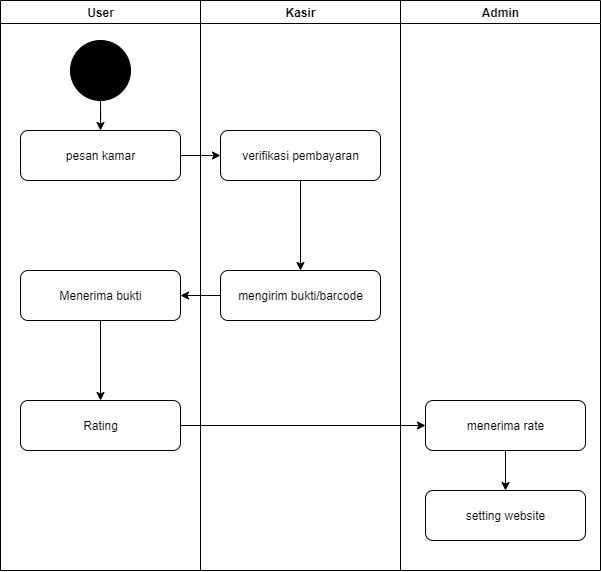

The diagram above was exported from draw.io. Its source (the exported page's mxGraphModel, read from the mxfile embedded in the PNG):
<mxGraphModel dx="1226" dy="715" grid="1" gridSize="10" guides="1" tooltips="1" connect="1" arrows="1" fold="1" page="1" pageScale="1" pageWidth="850" pageHeight="1100" math="0" shadow="0">
  <root>
    <mxCell id="0" />
    <mxCell id="1" parent="0" />
    <mxCell id="iytwpZCicK4pHhXWmAdA-5" value="User" style="swimlane;whiteSpace=wrap;html=1;strokeColor=default;" vertex="1" parent="1">
      <mxGeometry x="125" y="110" width="200" height="570" as="geometry" />
    </mxCell>
    <mxCell id="iytwpZCicK4pHhXWmAdA-13" style="edgeStyle=orthogonalEdgeStyle;rounded=0;orthogonalLoop=1;jettySize=auto;html=1;entryX=0.5;entryY=0;entryDx=0;entryDy=0;" edge="1" parent="iytwpZCicK4pHhXWmAdA-5" source="iytwpZCicK4pHhXWmAdA-10" target="iytwpZCicK4pHhXWmAdA-12">
      <mxGeometry relative="1" as="geometry" />
    </mxCell>
    <mxCell id="iytwpZCicK4pHhXWmAdA-10" value="" style="ellipse;whiteSpace=wrap;html=1;aspect=fixed;fillColor=#000000;" vertex="1" parent="iytwpZCicK4pHhXWmAdA-5">
      <mxGeometry x="70" y="40" width="60" height="60" as="geometry" />
    </mxCell>
    <mxCell id="iytwpZCicK4pHhXWmAdA-12" value="pesan kamar" style="rounded=1;whiteSpace=wrap;html=1;" vertex="1" parent="iytwpZCicK4pHhXWmAdA-5">
      <mxGeometry x="20" y="130" width="160" height="50" as="geometry" />
    </mxCell>
    <mxCell id="iytwpZCicK4pHhXWmAdA-28" style="edgeStyle=orthogonalEdgeStyle;rounded=0;orthogonalLoop=1;jettySize=auto;html=1;entryX=0.5;entryY=0;entryDx=0;entryDy=0;" edge="1" parent="iytwpZCicK4pHhXWmAdA-5" source="iytwpZCicK4pHhXWmAdA-23" target="iytwpZCicK4pHhXWmAdA-27">
      <mxGeometry relative="1" as="geometry" />
    </mxCell>
    <mxCell id="iytwpZCicK4pHhXWmAdA-23" value="Menerima bukti" style="rounded=1;whiteSpace=wrap;html=1;" vertex="1" parent="iytwpZCicK4pHhXWmAdA-5">
      <mxGeometry x="20" y="270" width="160" height="50" as="geometry" />
    </mxCell>
    <mxCell id="iytwpZCicK4pHhXWmAdA-29" style="edgeStyle=orthogonalEdgeStyle;rounded=0;orthogonalLoop=1;jettySize=auto;html=1;" edge="1" parent="iytwpZCicK4pHhXWmAdA-5" source="iytwpZCicK4pHhXWmAdA-27">
      <mxGeometry relative="1" as="geometry">
        <mxPoint x="425" y="425" as="targetPoint" />
      </mxGeometry>
    </mxCell>
    <mxCell id="iytwpZCicK4pHhXWmAdA-27" value="Rating" style="rounded=1;whiteSpace=wrap;html=1;" vertex="1" parent="iytwpZCicK4pHhXWmAdA-5">
      <mxGeometry x="20" y="400" width="160" height="50" as="geometry" />
    </mxCell>
    <mxCell id="iytwpZCicK4pHhXWmAdA-6" value="Kasir" style="swimlane;whiteSpace=wrap;html=1;" vertex="1" parent="1">
      <mxGeometry x="325" y="110" width="200" height="570" as="geometry" />
    </mxCell>
    <mxCell id="iytwpZCicK4pHhXWmAdA-21" style="edgeStyle=orthogonalEdgeStyle;rounded=0;orthogonalLoop=1;jettySize=auto;html=1;entryX=0.5;entryY=0;entryDx=0;entryDy=0;" edge="1" parent="iytwpZCicK4pHhXWmAdA-6" source="iytwpZCicK4pHhXWmAdA-15" target="iytwpZCicK4pHhXWmAdA-17">
      <mxGeometry relative="1" as="geometry" />
    </mxCell>
    <mxCell id="iytwpZCicK4pHhXWmAdA-15" value="verifikasi pembayaran" style="rounded=1;whiteSpace=wrap;html=1;" vertex="1" parent="iytwpZCicK4pHhXWmAdA-6">
      <mxGeometry x="20" y="130" width="160" height="50" as="geometry" />
    </mxCell>
    <mxCell id="iytwpZCicK4pHhXWmAdA-17" value="mengirim bukti/barcode" style="rounded=1;whiteSpace=wrap;html=1;" vertex="1" parent="iytwpZCicK4pHhXWmAdA-6">
      <mxGeometry x="20" y="270" width="160" height="50" as="geometry" />
    </mxCell>
    <mxCell id="iytwpZCicK4pHhXWmAdA-7" value="Admin" style="swimlane;whiteSpace=wrap;html=1;" vertex="1" parent="1">
      <mxGeometry x="525" y="110" width="200" height="570" as="geometry" />
    </mxCell>
    <mxCell id="iytwpZCicK4pHhXWmAdA-35" style="edgeStyle=orthogonalEdgeStyle;rounded=0;orthogonalLoop=1;jettySize=auto;html=1;entryX=0.5;entryY=0;entryDx=0;entryDy=0;" edge="1" parent="iytwpZCicK4pHhXWmAdA-7" source="iytwpZCicK4pHhXWmAdA-31" target="iytwpZCicK4pHhXWmAdA-33">
      <mxGeometry relative="1" as="geometry" />
    </mxCell>
    <mxCell id="iytwpZCicK4pHhXWmAdA-31" value="menerima rate" style="rounded=1;whiteSpace=wrap;html=1;" vertex="1" parent="iytwpZCicK4pHhXWmAdA-7">
      <mxGeometry x="25" y="400" width="160" height="50" as="geometry" />
    </mxCell>
    <mxCell id="iytwpZCicK4pHhXWmAdA-33" value="setting website" style="rounded=1;whiteSpace=wrap;html=1;" vertex="1" parent="iytwpZCicK4pHhXWmAdA-7">
      <mxGeometry x="25" y="490" width="160" height="50" as="geometry" />
    </mxCell>
    <mxCell id="iytwpZCicK4pHhXWmAdA-20" style="edgeStyle=orthogonalEdgeStyle;rounded=0;orthogonalLoop=1;jettySize=auto;html=1;entryX=0;entryY=0.5;entryDx=0;entryDy=0;" edge="1" parent="1" source="iytwpZCicK4pHhXWmAdA-12" target="iytwpZCicK4pHhXWmAdA-15">
      <mxGeometry relative="1" as="geometry" />
    </mxCell>
    <mxCell id="iytwpZCicK4pHhXWmAdA-24" style="edgeStyle=orthogonalEdgeStyle;rounded=0;orthogonalLoop=1;jettySize=auto;html=1;" edge="1" parent="1" source="iytwpZCicK4pHhXWmAdA-17" target="iytwpZCicK4pHhXWmAdA-23">
      <mxGeometry relative="1" as="geometry" />
    </mxCell>
  </root>
</mxGraphModel>